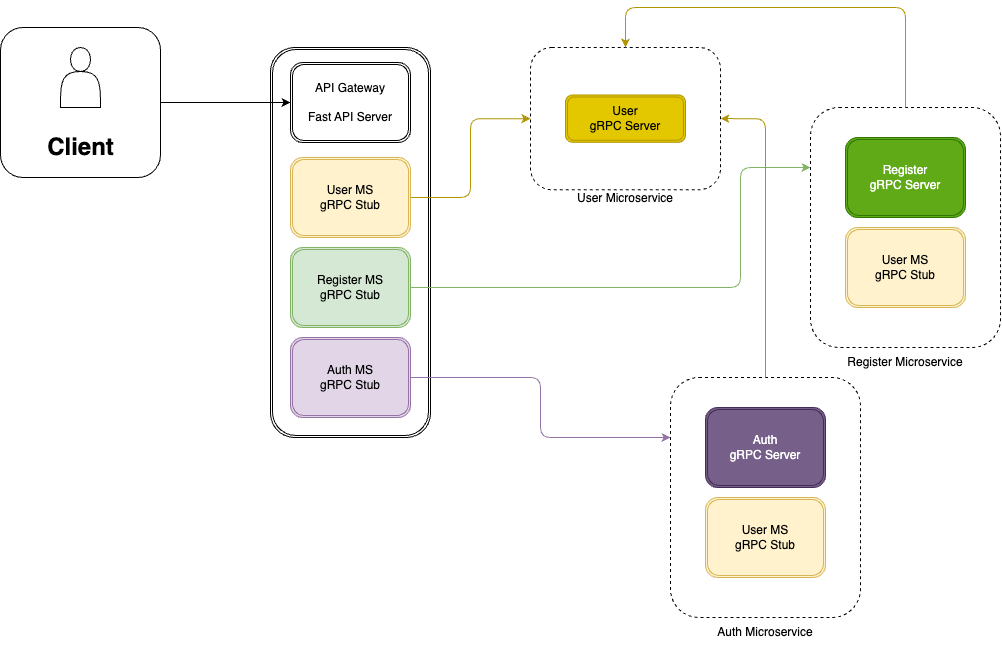

The diagram above was exported from draw.io. Its source (the exported page's mxGraphModel, read from the mxfile embedded in the PNG):
<mxGraphModel dx="677" dy="1353" grid="1" gridSize="10" guides="1" tooltips="1" connect="1" arrows="1" fold="1" page="1" pageScale="1" pageWidth="827" pageHeight="1169" math="0" shadow="0">
  <root>
    <mxCell id="0" />
    <mxCell id="1" parent="0" />
    <mxCell id="5" value="" style="group" vertex="1" connectable="0" parent="1">
      <mxGeometry x="260" y="470" width="160" height="150" as="geometry" />
    </mxCell>
    <mxCell id="2" value="" style="rounded=1;whiteSpace=wrap;html=1;" vertex="1" parent="5">
      <mxGeometry width="160" height="150" as="geometry" />
    </mxCell>
    <mxCell id="3" value="" style="shape=actor;whiteSpace=wrap;html=1;" vertex="1" parent="5">
      <mxGeometry x="60" y="20" width="40" height="60" as="geometry" />
    </mxCell>
    <mxCell id="4" value="Client" style="text;strokeColor=none;fillColor=none;html=1;fontSize=24;fontStyle=1;verticalAlign=middle;align=center;" vertex="1" parent="5">
      <mxGeometry x="30" y="100" width="100" height="40" as="geometry" />
    </mxCell>
    <mxCell id="6" value="" style="shape=ext;double=1;rounded=1;whiteSpace=wrap;html=1;" vertex="1" parent="1">
      <mxGeometry x="530" y="490" width="160" height="390" as="geometry" />
    </mxCell>
    <mxCell id="8" value="API Gateway&lt;br&gt;&lt;br&gt;Fast API Server" style="shape=ext;double=1;rounded=1;whiteSpace=wrap;html=1;" vertex="1" parent="1">
      <mxGeometry x="550" y="505" width="120" height="80" as="geometry" />
    </mxCell>
    <mxCell id="30" style="edgeStyle=orthogonalEdgeStyle;html=1;exitX=1;exitY=0.5;exitDx=0;exitDy=0;fillColor=#e3c800;strokeColor=#B09500;" edge="1" parent="1" source="9" target="24">
      <mxGeometry relative="1" as="geometry" />
    </mxCell>
    <mxCell id="9" value="User MS&lt;br&gt;gRPC Stub" style="shape=ext;double=1;rounded=1;whiteSpace=wrap;html=1;fillColor=#fff2cc;strokeColor=#d6b656;" vertex="1" parent="1">
      <mxGeometry x="550" y="600" width="120" height="80" as="geometry" />
    </mxCell>
    <mxCell id="31" style="edgeStyle=orthogonalEdgeStyle;html=1;exitX=1;exitY=0.5;exitDx=0;exitDy=0;entryX=0;entryY=0.25;entryDx=0;entryDy=0;fillColor=#d5e8d4;strokeColor=#82b366;" edge="1" parent="1" source="10" target="13">
      <mxGeometry relative="1" as="geometry">
        <Array as="points">
          <mxPoint x="1000" y="730" />
          <mxPoint x="1000" y="610" />
        </Array>
      </mxGeometry>
    </mxCell>
    <mxCell id="10" value="Register MS&lt;br&gt;gRPC Stub" style="shape=ext;double=1;rounded=1;whiteSpace=wrap;html=1;fillColor=#d5e8d4;strokeColor=#82b366;" vertex="1" parent="1">
      <mxGeometry x="550" y="690" width="120" height="80" as="geometry" />
    </mxCell>
    <mxCell id="32" style="edgeStyle=orthogonalEdgeStyle;html=1;exitX=1;exitY=0.5;exitDx=0;exitDy=0;entryX=0;entryY=0.25;entryDx=0;entryDy=0;fillColor=#e1d5e7;strokeColor=#9673a6;" edge="1" parent="1" source="11" target="19">
      <mxGeometry relative="1" as="geometry" />
    </mxCell>
    <mxCell id="11" value="Auth MS&lt;br&gt;gRPC Stub" style="shape=ext;double=1;rounded=1;whiteSpace=wrap;html=1;fillColor=#e1d5e7;strokeColor=#9673a6;" vertex="1" parent="1">
      <mxGeometry x="550" y="780" width="120" height="80" as="geometry" />
    </mxCell>
    <mxCell id="15" value="" style="group;" vertex="1" connectable="0" parent="1">
      <mxGeometry x="1070" y="550" width="190" height="270" as="geometry" />
    </mxCell>
    <mxCell id="13" value="" style="rounded=1;whiteSpace=wrap;html=1;shadow=0;glass=0;dashed=1;sketch=0;strokeWidth=1;" vertex="1" parent="15">
      <mxGeometry width="190" height="240" as="geometry" />
    </mxCell>
    <mxCell id="14" value="Register Microservice" style="text;html=1;strokeColor=none;fillColor=none;align=center;verticalAlign=middle;whiteSpace=wrap;rounded=0;shadow=0;glass=0;dashed=1;sketch=0;strokeWidth=1;" vertex="1" parent="15">
      <mxGeometry x="15" y="240" width="160" height="30" as="geometry" />
    </mxCell>
    <mxCell id="16" value="User MS&lt;br&gt;gRPC Stub" style="shape=ext;double=1;rounded=1;whiteSpace=wrap;html=1;fillColor=#fff2cc;strokeColor=#d6b656;" vertex="1" parent="15">
      <mxGeometry x="35" y="120" width="120" height="80" as="geometry" />
    </mxCell>
    <mxCell id="17" value="Register&lt;br&gt;gRPC Server" style="shape=ext;double=1;rounded=1;whiteSpace=wrap;html=1;fillColor=#60a917;strokeColor=#2D7600;fontColor=#ffffff;" vertex="1" parent="15">
      <mxGeometry x="35" y="30" width="120" height="80" as="geometry" />
    </mxCell>
    <mxCell id="18" value="" style="group;" vertex="1" connectable="0" parent="1">
      <mxGeometry x="930" y="820" width="190" height="270" as="geometry" />
    </mxCell>
    <mxCell id="19" value="" style="rounded=1;whiteSpace=wrap;html=1;shadow=0;glass=0;dashed=1;sketch=0;strokeWidth=1;" vertex="1" parent="18">
      <mxGeometry width="190" height="240" as="geometry" />
    </mxCell>
    <mxCell id="20" value="Auth Microservice" style="text;html=1;strokeColor=none;fillColor=none;align=center;verticalAlign=middle;whiteSpace=wrap;rounded=0;shadow=0;glass=0;dashed=1;sketch=0;strokeWidth=1;" vertex="1" parent="18">
      <mxGeometry x="15" y="240" width="160" height="30" as="geometry" />
    </mxCell>
    <mxCell id="21" value="User MS&lt;br&gt;gRPC Stub" style="shape=ext;double=1;rounded=1;whiteSpace=wrap;html=1;fillColor=#fff2cc;strokeColor=#d6b656;" vertex="1" parent="18">
      <mxGeometry x="35" y="120" width="120" height="80" as="geometry" />
    </mxCell>
    <mxCell id="22" value="Auth&lt;br&gt;gRPC Server" style="shape=ext;double=1;rounded=1;whiteSpace=wrap;html=1;fillColor=#76608a;strokeColor=#432D57;fontColor=#ffffff;" vertex="1" parent="18">
      <mxGeometry x="35" y="30" width="120" height="80" as="geometry" />
    </mxCell>
    <mxCell id="23" value="" style="group;" vertex="1" connectable="0" parent="1">
      <mxGeometry x="790" y="490" width="190" height="160" as="geometry" />
    </mxCell>
    <mxCell id="24" value="" style="rounded=1;whiteSpace=wrap;html=1;shadow=0;glass=0;dashed=1;sketch=0;strokeWidth=1;" vertex="1" parent="23">
      <mxGeometry width="190" height="142.22222222222223" as="geometry" />
    </mxCell>
    <mxCell id="25" value="User Microservice" style="text;html=1;strokeColor=none;fillColor=none;align=center;verticalAlign=middle;whiteSpace=wrap;rounded=0;shadow=0;glass=0;dashed=1;sketch=0;strokeWidth=1;" vertex="1" parent="23">
      <mxGeometry x="15" y="142.22222222222223" width="160" height="17.77777777777778" as="geometry" />
    </mxCell>
    <mxCell id="27" value="User&lt;br&gt;gRPC Server" style="shape=ext;double=1;rounded=1;whiteSpace=wrap;html=1;fillColor=#e3c800;strokeColor=#B09500;fontColor=#000000;" vertex="1" parent="23">
      <mxGeometry x="35" y="47.40777777777778" width="120" height="47.407407407407405" as="geometry" />
    </mxCell>
    <mxCell id="29" style="edgeStyle=none;html=1;exitX=1;exitY=0.5;exitDx=0;exitDy=0;entryX=0;entryY=0.5;entryDx=0;entryDy=0;" edge="1" parent="1" source="2" target="8">
      <mxGeometry relative="1" as="geometry" />
    </mxCell>
    <mxCell id="33" style="edgeStyle=orthogonalEdgeStyle;html=1;exitX=0.5;exitY=0;exitDx=0;exitDy=0;entryX=0.5;entryY=0;entryDx=0;entryDy=0;fillColor=#e3c800;strokeColor=#B09500;" edge="1" parent="1" source="13" target="24">
      <mxGeometry relative="1" as="geometry">
        <Array as="points">
          <mxPoint x="1165" y="450" />
          <mxPoint x="885" y="450" />
        </Array>
      </mxGeometry>
    </mxCell>
    <mxCell id="34" style="edgeStyle=orthogonalEdgeStyle;html=1;exitX=0.5;exitY=0;exitDx=0;exitDy=0;entryX=1;entryY=0.5;entryDx=0;entryDy=0;fillColor=#e3c800;strokeColor=#B09500;" edge="1" parent="1" source="19" target="24">
      <mxGeometry relative="1" as="geometry" />
    </mxCell>
  </root>
</mxGraphModel>